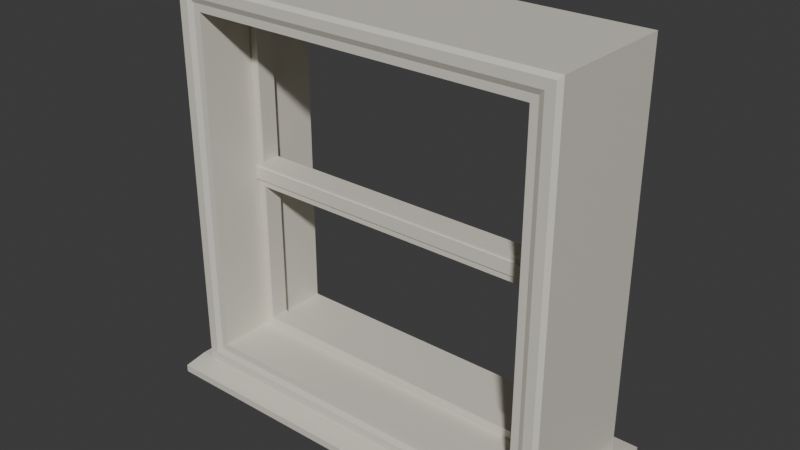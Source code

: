 # Source: window_joinery.blend  (saved by Blender 5.2.44; exported with 4.5.12 LTS)
import bpy
from mathutils import Matrix  # noqa: F401  (used for matrix-valued properties, if any)

bpy.ops.wm.read_factory_settings(use_empty=True)
scene = bpy.context.scene
scene.name = 'Scene'

# ---- collections
col_collection = bpy.data.collections.new('Collection'); scene.collection.children.link(col_collection)

# ---- materials (node trees are filled in below, after node groups)
mat_trim = bpy.data.materials.new('trim')

# ---- material node trees
mat_trim.use_nodes = True; mat_trim.node_tree.nodes.clear()
_N = mat_trim.node_tree.nodes; _L = mat_trim.node_tree.links
n0 = _N.new('ShaderNodeBsdfPrincipled'); n0.name = 'Principled BSDF'; n0.location = (-200, 100)
n0.inputs[0].default_value = (0.72, 0.69, 0.6, 1.0)
n0.inputs[10].default_value = 0.005
n1 = _N.new('ShaderNodeOutputMaterial'); n1.name = 'Material Output'; n1.location = (200, 100)
_L.new(n0.outputs[0], n1.inputs[0])
n1.is_active_output = True

# ---- world
world_world = bpy.data.worlds.new('World'); scene.world = world_world
world_world.use_nodes = True; world_world.node_tree.nodes.clear()
_N = world_world.node_tree.nodes; _L = world_world.node_tree.links
n0 = _N.new('ShaderNodeOutputWorld'); n0.name = 'World Output'; n0.location = (200, 100)
n1 = _N.new('ShaderNodeBackground'); n1.name = 'Background'; n1.location = (-200, 100)
n1.inputs[0].default_value = (0.05088, 0.05088, 0.05088, 1.0)
_L.new(n1.outputs[0], n0.inputs[0])
n0.is_active_output = True
world_world.color = (0.05088, 0.05088, 0.05088)
world_world.sun_shadow_jitter_overblur = 0.0

# ---- meshes
me_rebatedframe = bpy.data.meshes.new('RebatedFrame')
me_rebatedframe.from_pydata([(-0.535, 0.175, -0.535), (0.535, 0.175, -0.535), (0.535, 0.175, 0.535), (-0.535, 0.175, 0.535), (-0.535, -0.175, -0.535), (0.535, -0.175, -0.535), (0.535, -0.175, 0.535), (-0.535, -0.175, 0.535), (-0.525, -0.185, -0.525), (0.525, -0.185, -0.525), (0.525, -0.185, 0.525), (-0.525, -0.185, 0.525), (-0.5, -0.185, -0.5), (0.5, -0.185, -0.5), (0.5, -0.185, 0.5), (-0.5, -0.185, 0.5), (-0.485, -0.178, -0.485), (0.485, -0.178, -0.485), (0.485, -0.178, 0.485), (-0.485, -0.178, 0.485), (-0.465, -0.178, -0.465), (0.465, -0.178, -0.465), (0.465, -0.178, 0.465), (-0.465, -0.178, 0.465), (-0.465, 0.178, -0.465), (0.465, 0.178, -0.465), (0.465, 0.178, 0.465), (-0.465, 0.178, 0.465), (-0.485, 0.178, -0.485), (0.485, 0.178, -0.485), (0.485, 0.178, 0.485), (-0.485, 0.178, 0.485), (-0.5, 0.185, -0.5), (0.5, 0.185, -0.5), (0.5, 0.185, 0.5), (-0.5, 0.185, 0.5), (-0.525, 0.185, -0.525), (0.525, 0.185, -0.525), (0.525, 0.185, 0.525), (-0.525, 0.185, 0.525)], [], [(0, 1, 5, 4), (1, 2, 6, 5), (2, 3, 7, 6), (3, 0, 4, 7), (4, 5, 9, 8), (5, 6, 10, 9), (6, 7, 11, 10), (7, 4, 8, 11), (8, 9, 13, 12), (9, 10, 14, 13), (10, 11, 15, 14), (11, 8, 12, 15), (12, 13, 17, 16), (13, 14, 18, 17), (14, 15, 19, 18), (15, 12, 16, 19), (16, 17, 21, 20), (17, 18, 22, 21), (18, 19, 23, 22), (19, 16, 20, 23), (20, 21, 25, 24), (21, 22, 26, 25), (22, 23, 27, 26), (23, 20, 24, 27), (24, 25, 29, 28), (25, 26, 30, 29), (26, 27, 31, 30), (27, 24, 28, 31), (28, 29, 33, 32), (29, 30, 34, 33), (30, 31, 35, 34), (31, 28, 32, 35), (32, 33, 37, 36), (33, 34, 38, 37), (34, 35, 39, 38), (35, 32, 36, 39), (36, 37, 1, 0), (37, 38, 2, 1), (38, 39, 3, 2), (39, 36, 0, 3)])
_uv = me_rebatedframe.uv_layers.new(name='UVMap')
_uv.uv.foreach_set('vector', [0.002422, 0.3769, 0.4609, 0.3769, 0.4609, 0.4629, 0.002422, 0.4629, 0.1701, 0.9262, 0.1701, 0.4678, 0.3201, 0.4678, 0.3201, 0.9262, 0.1567, 0.4678, 0.1567, 0.9262, 0.006707, 0.9262, 0.006707, 0.4678, 0.4834, 0.4678, 0.4834, 0.9262, 0.3335, 0.9262, 0.3335, 0.4678, 0.8402, 0.002422, 0.8402, 0.4609, 0.8342, 0.4566, 0.8342, 0.006707, 0.3201, 0.9262, 0.3201, 0.4678, 0.3243, 0.472, 0.3243, 0.9219, 0.006707, 0.4678, 0.006707, 0.9262, 0.002422, 0.9219, 0.002422, 0.472, 0.3335, 0.4678, 0.3335, 0.9262, 0.3292, 0.9219, 0.3292, 0.472, 0.8342, 0.006707, 0.8342, 0.4566, 0.8255, 0.4459, 0.8255, 0.01742, 0.8342, 0.4566, 0.4657, 0.4566, 0.4745, 0.4459, 0.8255, 0.4459, 0.4657, 0.4566, 0.4657, 0.006707, 0.4745, 0.01742, 0.4745, 0.4459, 0.4657, 0.006707, 0.8342, 0.006707, 0.8255, 0.01742, 0.4745, 0.01742, 0.8255, 0.01742, 0.8255, 0.4459, 0.8219, 0.4395, 0.8219, 0.02385, 0.8255, 0.4459, 0.4745, 0.4459, 0.4815, 0.4395, 0.8219, 0.4395, 0.4745, 0.4459, 0.4745, 0.01742, 0.4815, 0.02385, 0.4815, 0.4395, 0.4745, 0.01742, 0.8255, 0.01742, 0.8219, 0.02385, 0.4815, 0.02385, 0.8219, 0.02385, 0.8219, 0.4395, 0.8149, 0.4309, 0.8149, 0.03242, 0.8219, 0.4395, 0.4815, 0.4395, 0.4885, 0.4309, 0.8149, 0.4309, 0.4815, 0.4395, 0.4815, 0.02385, 0.4885, 0.03242, 0.4885, 0.4309, 0.4815, 0.02385, 0.8219, 0.02385, 0.8149, 0.03242, 0.4885, 0.03242, 0.4926, 0.8662, 0.4926, 0.4678, 0.6451, 0.4678, 0.6451, 0.8662, 0.6499, 0.8662, 0.6499, 0.4678, 0.8025, 0.4678, 0.8025, 0.8662, 0.4309, 0.1127, 0.03242, 0.1127, 0.03242, 0.0252, 0.4309, 0.0252, 0.9976, 0.002422, 0.9976, 0.4009, 0.845, 0.4009, 0.845, 0.002422, 0.03242, 0.3516, 0.4309, 0.3516, 0.4395, 0.3586, 0.02385, 0.3586, 0.4309, 0.3516, 0.4309, 0.0252, 0.4395, 0.01818, 0.4395, 0.3586, 0.4309, 0.0252, 0.03242, 0.0252, 0.02385, 0.01818, 0.4395, 0.01818, 0.03242, 0.0252, 0.03242, 0.3516, 0.02385, 0.3586, 0.02385, 0.01818, 0.02385, 0.3586, 0.4395, 0.3586, 0.4459, 0.3621, 0.01742, 0.3621, 0.4395, 0.3586, 0.4395, 0.01818, 0.4459, 0.0112, 0.4459, 0.3621, 0.4395, 0.01818, 0.02385, 0.01818, 0.01742, 0.0112, 0.4459, 0.0112, 0.02385, 0.01818, 0.02385, 0.3586, 0.01742, 0.3621, 0.01742, 0.0112, 0.01742, 0.3621, 0.4459, 0.3621, 0.4566, 0.3709, 0.006707, 0.3709, 0.4459, 0.3621, 0.4459, 0.0112, 0.4566, 0.002422, 0.4566, 0.3709, 0.4459, 0.0112, 0.01742, 0.0112, 0.006707, 0.002422, 0.4566, 0.002422, 0.01742, 0.0112, 0.01742, 0.3621, 0.006707, 0.3709, 0.006707, 0.002422, 0.006707, 0.3709, 0.4566, 0.3709, 0.4609, 0.3769, 0.002422, 0.3769, 0.1658, 0.9219, 0.1658, 0.472, 0.1701, 0.4678, 0.1701, 0.9262, 0.161, 0.472, 0.161, 0.9219, 0.1567, 0.9262, 0.1567, 0.4678, 0.4877, 0.472, 0.4877, 0.9219, 0.4834, 0.9262, 0.4834, 0.4678])
me_rebatedframe.materials.append(mat_trim)
me_rebatedframe.update()
me_sashframe = bpy.data.meshes.new('SashFrame')
me_sashframe.from_pydata([(-0.465, 0.024, -0.465), (0.465, 0.024, -0.465), (0.465, 0.024, -0.01), (-0.465, 0.024, -0.01), (-0.465, -0.024, -0.465), (0.465, -0.024, -0.465), (0.465, -0.024, -0.01), (-0.465, -0.024, -0.01), (-0.46, -0.026, -0.46), (0.46, -0.026, -0.46), (0.46, -0.026, -0.015), (-0.46, -0.026, -0.015), (-0.44, -0.026, -0.44), (0.44, -0.026, -0.44), (0.44, -0.026, -0.035), (-0.44, -0.026, -0.035), (-0.44, 0.026, -0.44), (0.44, 0.026, -0.44), (0.44, 0.026, -0.035), (-0.44, 0.026, -0.035), (-0.46, 0.026, -0.46), (0.46, 0.026, -0.46), (0.46, 0.026, -0.015), (-0.46, 0.026, -0.015)], [], [(0, 1, 5, 4), (1, 2, 6, 5), (2, 3, 7, 6), (3, 0, 4, 7), (4, 5, 9, 8), (5, 6, 10, 9), (6, 7, 11, 10), (7, 4, 8, 11), (8, 9, 13, 12), (9, 10, 14, 13), (10, 11, 15, 14), (11, 8, 12, 15), (12, 13, 17, 16), (13, 14, 18, 17), (14, 15, 19, 18), (15, 12, 16, 19), (16, 17, 21, 20), (17, 18, 22, 21), (18, 19, 23, 22), (19, 16, 20, 23), (20, 21, 1, 0), (21, 22, 2, 1), (22, 23, 3, 2), (23, 20, 0, 3)])
_uv = me_sashframe.uv_layers.new(name='UVMap')
_uv.uv.foreach_set('vector', [0.8667, 0.002182, 0.8667, 0.7439, 0.8284, 0.7439, 0.8284, 0.002182, 0.9137, 0.3651, 0.9137, 0.002182, 0.952, 0.002182, 0.952, 0.3651, 0.9093, 0.002182, 0.9093, 0.7439, 0.871, 0.7439, 0.871, 0.002182, 0.952, 0.3694, 0.952, 0.7324, 0.9137, 0.7324, 0.9137, 0.3694, 0.002182, 0.7428, 0.002182, 0.002182, 0.00617, 0.006077, 0.00617, 0.7388, 0.002182, 0.002182, 0.3651, 0.002182, 0.3611, 0.006077, 0.00617, 0.006077, 0.3651, 0.002182, 0.3651, 0.7428, 0.3611, 0.7388, 0.3611, 0.006077, 0.3651, 0.7428, 0.002182, 0.7428, 0.00617, 0.7388, 0.3611, 0.7388, 0.00617, 0.7388, 0.00617, 0.006077, 0.02212, 0.02201, 0.02212, 0.7228, 0.00617, 0.006077, 0.3611, 0.006077, 0.3451, 0.02201, 0.02212, 0.02201, 0.3611, 0.006077, 0.3611, 0.7388, 0.3451, 0.7228, 0.3451, 0.02201, 0.3611, 0.7388, 0.00617, 0.7388, 0.02212, 0.7228, 0.3451, 0.7228, 0.7367, 0.7041, 0.7367, 0.002182, 0.7782, 0.002182, 0.7782, 0.7041, 0.9563, 0.3252, 0.9563, 0.002182, 0.9978, 0.002182, 0.9978, 0.3252, 0.7826, 0.7041, 0.7826, 0.002182, 0.824, 0.002182, 0.824, 0.7041, 0.9978, 0.3296, 0.9978, 0.6526, 0.9563, 0.6526, 0.9563, 0.3296, 0.7124, 0.7228, 0.7124, 0.02201, 0.7284, 0.006077, 0.7284, 0.7388, 0.7124, 0.02201, 0.3894, 0.02201, 0.3734, 0.006077, 0.7284, 0.006077, 0.3894, 0.02201, 0.3894, 0.7228, 0.3734, 0.7388, 0.3734, 0.006077, 0.3894, 0.7228, 0.7124, 0.7228, 0.7284, 0.7388, 0.3734, 0.7388, 0.7284, 0.7388, 0.7284, 0.006077, 0.7324, 0.002182, 0.7324, 0.7428, 0.7284, 0.006077, 0.3734, 0.006077, 0.3694, 0.002182, 0.7324, 0.002182, 0.3734, 0.006077, 0.3734, 0.7388, 0.3694, 0.7428, 0.3694, 0.002182, 0.3734, 0.7388, 0.7284, 0.7388, 0.7324, 0.7428, 0.3694, 0.7428])
me_sashframe.materials.append(mat_trim)
me_sashframe.update()
me_sashframe_001 = bpy.data.meshes.new('SashFrame.001')
me_sashframe_001.from_pydata([(-0.465, 0.024, 0.01), (0.465, 0.024, 0.01), (0.465, 0.024, 0.465), (-0.465, 0.024, 0.465), (-0.465, -0.024, 0.01), (0.465, -0.024, 0.01), (0.465, -0.024, 0.465), (-0.465, -0.024, 0.465), (-0.46, -0.026, 0.015), (0.46, -0.026, 0.015), (0.46, -0.026, 0.46), (-0.46, -0.026, 0.46), (-0.44, -0.026, 0.035), (0.44, -0.026, 0.035), (0.44, -0.026, 0.44), (-0.44, -0.026, 0.44), (-0.44, 0.026, 0.035), (0.44, 0.026, 0.035), (0.44, 0.026, 0.44), (-0.44, 0.026, 0.44), (-0.46, 0.026, 0.015), (0.46, 0.026, 0.015), (0.46, 0.026, 0.46), (-0.46, 0.026, 0.46)], [], [(0, 1, 5, 4), (1, 2, 6, 5), (2, 3, 7, 6), (3, 0, 4, 7), (4, 5, 9, 8), (5, 6, 10, 9), (6, 7, 11, 10), (7, 4, 8, 11), (8, 9, 13, 12), (9, 10, 14, 13), (10, 11, 15, 14), (11, 8, 12, 15), (12, 13, 17, 16), (13, 14, 18, 17), (14, 15, 19, 18), (15, 12, 16, 19), (16, 17, 21, 20), (17, 18, 22, 21), (18, 19, 23, 22), (19, 16, 20, 23), (20, 21, 1, 0), (21, 22, 2, 1), (22, 23, 3, 2), (23, 20, 0, 3)])
_uv = me_sashframe_001.uv_layers.new(name='UVMap')
_uv.uv.foreach_set('vector', [0.8667, 0.002182, 0.8667, 0.7439, 0.8284, 0.7439, 0.8284, 0.002182, 0.9137, 0.3651, 0.9137, 0.002182, 0.952, 0.002182, 0.952, 0.3651, 0.9093, 0.002182, 0.9093, 0.7439, 0.871, 0.7439, 0.871, 0.002182, 0.952, 0.3694, 0.952, 0.7324, 0.9137, 0.7324, 0.9137, 0.3694, 0.3651, 0.002182, 0.3651, 0.7428, 0.3611, 0.7388, 0.3611, 0.006077, 0.3651, 0.7428, 0.002182, 0.7428, 0.00617, 0.7388, 0.3611, 0.7388, 0.002182, 0.7428, 0.002182, 0.002182, 0.00617, 0.006077, 0.00617, 0.7388, 0.002182, 0.002182, 0.3651, 0.002182, 0.3611, 0.006077, 0.00617, 0.006077, 0.3611, 0.006077, 0.3611, 0.7388, 0.3451, 0.7228, 0.3451, 0.02201, 0.3611, 0.7388, 0.00617, 0.7388, 0.02212, 0.7228, 0.3451, 0.7228, 0.00617, 0.7388, 0.00617, 0.006077, 0.02212, 0.02201, 0.02212, 0.7228, 0.00617, 0.006077, 0.3611, 0.006077, 0.3451, 0.02201, 0.02212, 0.02201, 0.7367, 0.7041, 0.7367, 0.002182, 0.7782, 0.002182, 0.7782, 0.7041, 0.9563, 0.3252, 0.9563, 0.002182, 0.9978, 0.002182, 0.9978, 0.3252, 0.7826, 0.7041, 0.7826, 0.002182, 0.824, 0.002182, 0.824, 0.7041, 0.9978, 0.3296, 0.9978, 0.6526, 0.9563, 0.6526, 0.9563, 0.3296, 0.7124, 0.723, 0.7124, 0.02218, 0.7284, 0.006252, 0.7284, 0.7389, 0.7124, 0.02218, 0.3894, 0.02218, 0.3734, 0.006252, 0.7284, 0.006252, 0.3894, 0.02218, 0.3894, 0.723, 0.3734, 0.7389, 0.3734, 0.006252, 0.3894, 0.723, 0.7124, 0.723, 0.7284, 0.7389, 0.3734, 0.7389, 0.7284, 0.7389, 0.7284, 0.006252, 0.7324, 0.002182, 0.7324, 0.7428, 0.7284, 0.006252, 0.3734, 0.006252, 0.3694, 0.002182, 0.7324, 0.002182, 0.3734, 0.006252, 0.3734, 0.7389, 0.3694, 0.7428, 0.3694, 0.002182, 0.3734, 0.7389, 0.7284, 0.7389, 0.7324, 0.7428, 0.3694, 0.7428])
me_sashframe_001.materials.append(mat_trim)
me_sashframe_001.update()
me_cube_001 = bpy.data.meshes.new('Cube.001')
me_cube_001.from_pydata([(-0.465, -0.03, -0.0175), (-0.465, -0.03, 0.0175), (-0.465, 0.03, -0.0175), (-0.465, 0.03, 0.0175), (0.465, -0.03, -0.0175), (0.465, -0.03, 0.0175), (0.465, 0.03, -0.0175), (0.465, 0.03, 0.0175)], [], [(0, 1, 3, 2), (2, 3, 7, 6), (6, 7, 5, 4), (4, 5, 1, 0), (2, 6, 4, 0), (7, 3, 1, 5)])
_uv = me_cube_001.uv_layers.new(name='UVMap')
_uv.uv.foreach_set('vector', [0.2504, 0.06538, 0.2128, 0.06538, 0.2128, 0.0009926, 0.2504, 0.0009926, 0.1713, 0.999, 0.1337, 0.999, 0.1337, 0.0009926, 0.1713, 0.0009926, 0.2504, 0.1318, 0.2128, 0.1318, 0.2128, 0.06737, 0.2504, 0.06737, 0.2108, 0.999, 0.1733, 0.999, 0.1733, 0.0009926, 0.2108, 0.0009926, 0.06538, 0.0009926, 0.06538, 0.999, 0.0009926, 0.999, 0.0009926, 0.0009926, 0.1318, 0.0009926, 0.1318, 0.999, 0.06737, 0.999, 0.06737, 0.0009926])
me_cube_001.materials.append(mat_trim)
me_cube_001.update()
me_weatheredsill = bpy.data.meshes.new('WeatheredSill')
me_weatheredsill.from_pydata([(-0.57, 0.24, -0.545), (-0.57, 0.175, -0.535), (-0.57, -0.175, -0.535), (-0.57, -0.24, -0.545), (-0.57, -0.24, -0.565), (-0.57, 0.24, -0.565), (0.57, 0.24, -0.545), (0.57, 0.175, -0.535), (0.57, -0.175, -0.535), (0.57, -0.24, -0.545), (0.57, -0.24, -0.565), (0.57, 0.24, -0.565)], [], [(5, 4, 3, 2, 1, 0), (6, 7, 8, 9, 10, 11), (0, 1, 7, 6), (1, 2, 8, 7), (2, 3, 9, 8), (3, 4, 10, 9), (4, 5, 11, 10), (5, 0, 6, 11)])
_uv = me_weatheredsill.uv_layers.new(name='UVMap')
_uv.uv.foreach_set('vector', [0.9162, 0.001767, 0.9162, 0.4213, 0.8987, 0.4213, 0.89, 0.3645, 0.89, 0.05858, 0.8987, 0.001767, 0.8987, 0.8444, 0.89, 0.7876, 0.89, 0.4817, 0.8987, 0.4249, 0.9162, 0.4249, 0.9162, 0.8444, 0.4213, 0.9982, 0.3645, 0.9982, 0.3645, 0.001767, 0.4213, 0.001767, 0.3645, 0.9982, 0.05858, 0.9982, 0.05858, 0.001767, 0.3645, 0.001767, 0.05858, 0.9982, 0.001767, 0.9982, 0.001767, 0.001767, 0.05858, 0.001767, 0.848, 0.001767, 0.8654, 0.001767, 0.8654, 0.9982, 0.848, 0.9982, 0.4249, 0.001767, 0.8444, 0.001767, 0.8444, 0.9982, 0.4249, 0.9982, 0.8865, 0.9982, 0.869, 0.9982, 0.869, 0.001767, 0.8865, 0.001767])
me_weatheredsill.materials.append(mat_trim)
me_weatheredsill.update()

# ---- objects
ob_rebatedframe = bpy.data.objects.new('RebatedFrame', me_rebatedframe)
ob_sashframe = bpy.data.objects.new('SashFrame', me_sashframe)
ob_sashframe_001 = bpy.data.objects.new('SashFrame.001', me_sashframe_001)
ob_meetingrail = bpy.data.objects.new('MeetingRail', me_cube_001)
ob_weatheredsill = bpy.data.objects.new('WeatheredSill', me_weatheredsill)

# ---- transforms, parenting, visibility, modifiers, constraints
ob_rebatedframe.location = (0.0, 0.0, 0.0)
ob_sashframe.location = (0.0, 0.0, 0.0)
ob_sashframe_001.location = (0.0, 0.0, 0.0)
ob_meetingrail.location = (0.0, 0.0, 0.0)
ob_weatheredsill.location = (0.0, 0.0, 0.0)

# ---- collection membership
col_collection.objects.link(ob_rebatedframe)
col_collection.objects.link(ob_sashframe)
col_collection.objects.link(ob_sashframe_001)
col_collection.objects.link(ob_meetingrail)
col_collection.objects.link(ob_weatheredsill)

# ---- scene / render settings (as saved in the file)
scene.frame_start = 1; scene.frame_end = 250; scene.frame_set(1)
scene.render.engine = 'BLENDER_EEVEE_NEXT'
scene.render.bake_bias = 0.0
scene.render.bake_samples = 0
scene.render.compositor_device = 'GPU'
scene.eevee.use_volume_custom_range = False
scene.eevee.fast_gi_thickness_near = 0.1
scene.eevee.fast_gi_thickness_far = 0.0
scene.eevee.ray_tracing_options.screen_trace_thickness = 0.1
bpy.context.view_layer.update()

# ---- added for rendering (the .blend has no active camera and no usable light): camera, sun
cam_auto = bpy.data.cameras.new('AutoCamera')
cam_auto.lens = 50.0
cam_auto.sensor_width = 36.0
cam_auto.clip_end = 1000.0
ob_auto_camera = bpy.data.objects.new('AutoCamera', cam_auto)
scene.collection.objects.link(ob_auto_camera)
ob_auto_camera.location = (1.53152, -1.83782, 1.21022)
ob_auto_camera.rotation_euler = (1.09748, -7.21219e-08, 0.694738)
scene.camera = ob_auto_camera
light_auto_sun = bpy.data.lights.new('AutoSun', 'SUN')
light_auto_sun.energy = 3.0
light_auto_sun.angle = 0.0523599
ob_auto_sun = bpy.data.objects.new('AutoSun', light_auto_sun)
scene.collection.objects.link(ob_auto_sun)
ob_auto_sun.rotation_euler = (0.872665, 0.174533, 0.523599)
bpy.context.view_layer.update()
